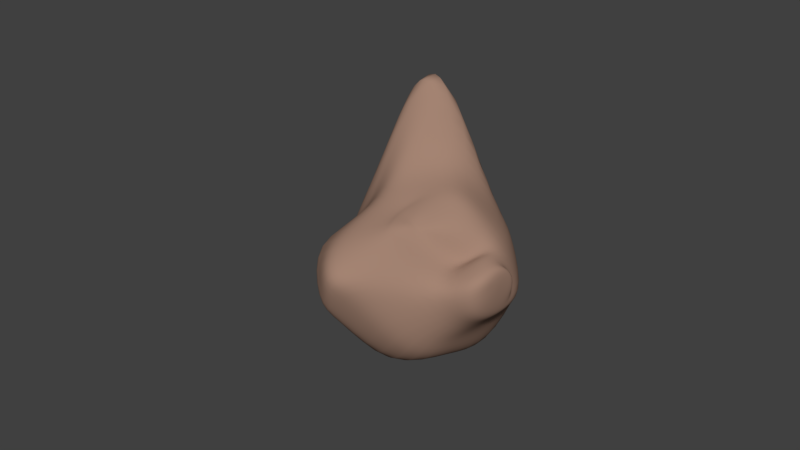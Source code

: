 # Source: Boulder4.blend  (saved by Blender 2.79.0; exported with 4.5.12 LTS)
import bpy
from mathutils import Matrix  # noqa: F401  (used for matrix-valued properties, if any)

bpy.ops.wm.read_factory_settings(use_empty=True)
scene = bpy.context.scene
scene.name = 'Scene'

# ---- collections
col_collection_1 = bpy.data.collections.new('Collection 1'); scene.collection.children.link(col_collection_1)

# ---- materials (node trees are filled in below, after node groups)
mat_material_002 = bpy.data.materials.new('Material.002')
mat_material_002.alpha_threshold = 0.0
mat_material_002.use_transparent_shadow = False
mat_material_002.diffuse_color = (0.3672, 0.2281, 0.1692, 1.0)
mat_material_002.roughness = 0.5

# ---- material node trees

# ---- world
world_world = bpy.data.worlds.new('World'); scene.world = world_world
world_world.color = (0.05088, 0.05088, 0.05088)
world_world.use_sun_shadow = False
world_world.sun_shadow_jitter_overblur = 0.0
world_world.cycles.sampling_method = 'MANUAL'

# ---- meshes
me_cube_004 = bpy.data.meshes.new('Cube.004')
me_cube_004.from_pydata([(-12.93, -9.087, -6.293), (-17.65, -10.97, -7.436), (-6.048, 7.011, -1.12), (-6.465, 6.754, 0.7482), (7.497, -6.3, -1.387), (7.034, -6.34, 1.077), (6.296, 6.296, -1.0), (6.85, 6.112, 1.569), (-6.224, -5.756, -3.657), (-5.544, 6.795, -2.577), (7.143, -5.323, -3.581), (5.461, 5.402, -2.6), (-5.635, -2.431, 3.398), (-3.739, 5.623, 5.644), (2.615, -4.324, 6.809), (6.481, 4.953, 6.449), (-6.363, 6.521, 1.474), (6.941, 5.652, 3.426), (2.673, -5.262, 5.732), (-15.46, -8.708, -4.634), (-3.387, 10.25, -2.42), (-1.583, 9.871, 0.01771), (0.9441, -8.244, -2.26), (-1.2, -6.694, -0.2523), (-3.365, 9.325, -3.783), (1.095, -6.686, -4.828), (-2.068, 5.707, 5.336), (-5.68, -3.67, 9.067), (-6.998, -6.232, 8.565), (-1.977, 9.639, 0.7764), (-5.999, 1.42, -0.5754), (-7.589, -2.113, -0.9929), (-7.768, -1.922, 0.996), (-5.045, 1.049, 1.708), (9.945, -2.809, 1.196), (7.87, 2.079, -0.9389), (8.06, 2.016, 1.257), (11.07, -3.184, 4.357), (-6.182, 1.538, -1.812), (-6.6, -1.889, -2.299), (7.459, -1.973, -2.114), (6.764, 1.768, -2.6), (-5.114, 0.5532, 6.832), (-4.048, 1.983, 5.724), (5.081, 2.635, 4.173), (4.035, -1.806, 4.921), (-7.388, -1.236, 1.82), (-4.74, 1.32, 2.65), (6.028, 2.954, 1.973), (5.704, -0.3647, 2.443), (-1.813, -0.08038, 6.648), (-3.322, -3.255, -6.912), (-4.345, 4.151, -4.278), (6.079, -3.494, -6.38), (4.893, 2.947, -5.0), (-2.263, 4.26, -5.166), (0.2412, -3.019, -7.631), (-4.683, 0.4759, -3.214), (-4.774, -1.734, -4.603), (6.675, -1.643, -5.422), (6.288, 1.058, -4.905), (1.566, 0.7361, -5.584), (1.742, -1.146, -7.028), (-4.642, -0.5687, -4.303), (-3.82, -1.319, -5.615), (-3.794, 3.606, -4.633), (-4.635, 2.987, -4.011), (-2.114, -1.096, -7.015), (-1.223, -0.07144, -6.691), (-4.712, 0.8246, -3.543), (-1.23, 1.193, -5.397), (-3.67, 1.302, -4.929), (-3.374, 1.101, -5.078), (-3.315, 1.831, -5.018), (-3.586, 1.72, -4.88), (-2.971, 1.154, -5.243), (-2.851, 1.441, -5.272), (-3.773, 1.508, -4.826), (-2.915, 1.663, -5.206), (0.1042, 8.85, 0.8052), (2.042, -8.029, -2.292), (2.08, -6.503, -4.845), (0.9852, 5.561, 5.851), (-0.3972, 8.738, 1.518), (-1.295, 8.695, -2.437), (1.374, -6.319, 0.7114), (-1.359, 7.908, -3.928), (-4.967, -3.688, 9.031), (-6.314, -6.095, 8.495), (3.154, 1.981, 6.784), (1.038, -0.596, 6.293), (3.012, -2.886, -7.943), (2.211, 3.572, -5.466), (1.259, 1.959, -6.514), (0.8928, -0.9761, -8.234), (6.169, -1.826, -6.068), (4.63, 2.657, -7.426), (6.4, -0.3385, -5.974), (5.83, 1.589, -6.496), (4.037, -2.059, -7.639), (2.774, 2.533, -8.763), (2.276, 1.075, -9.073), (2.377, -1.167, -8.909), (5.063, -2.182, -7.321), (4.346, 0.1516, -7.965), (5.215, -1.409, -7.248), (4.958, -0.3972, -7.487), (4.042, -2.306, -8.073), (3.402, 0.07629, -8.658), (3.199, -0.6699, -8.776), (3.288, -1.822, -8.657), (-1.024, 2.561, 6.808), (0.5982, 3.206, 7.714), (-1.736, 0.747, 6.55), (-1.624, 1.431, 6.254), (0.8145, 1.319, 7.674), (0.506, 0.1724, 7.666), (1.45, 2.707, 7.679), (1.726, 1.484, 7.738), (1.43, 0.4683, 7.732)], [], [(30, 33, 3, 2), (84, 79, 7, 6), (34, 37, 5, 4), (22, 23, 1, 0), (34, 4, 10, 40), (29, 16, 13, 26), (25, 8, 51, 56), (22, 0, 8, 25), (84, 6, 11, 86), (30, 2, 9, 38), (50, 42, 12, 27), (48, 17, 15, 44), (46, 19, 12, 42), (88, 18, 14, 87), (85, 5, 18, 88), (32, 1, 19, 46), (36, 7, 17, 48), (21, 3, 16, 29), (79, 21, 29, 83), (1, 23, 28, 19), (19, 28, 27, 12), (90, 50, 27, 87), (2, 20, 24, 9), (80, 22, 25, 81), (9, 24, 55, 52), (83, 29, 26, 82), (80, 85, 23, 22), (2, 3, 21, 20), (38, 9, 52, 57), (86, 11, 54, 92), (89, 82, 117, 118), (43, 42, 113, 114), (5, 37, 49, 18), (37, 36, 48, 49), (3, 33, 47, 16), (33, 32, 46, 47), (16, 47, 43, 13), (47, 46, 42, 43), (18, 49, 45, 14), (49, 48, 44, 45), (42, 50, 116, 113), (82, 26, 112, 117), (0, 31, 39, 8), (31, 30, 38, 39), (41, 40, 59, 60), (8, 39, 58, 51), (6, 35, 41, 11), (35, 34, 40, 41), (6, 7, 36, 35), (35, 36, 37, 34), (0, 1, 32, 31), (31, 32, 33, 30), (91, 94, 102, 99), (57, 52, 66, 69), (51, 58, 63, 64), (55, 61, 70, 65), (59, 53, 95, 97), (54, 60, 98, 96), (39, 38, 57, 58), (11, 41, 60, 54), (40, 10, 53, 59), (81, 25, 56, 91), (64, 63, 71, 72), (67, 64, 72, 75), (69, 66, 74, 77), (56, 51, 64, 67), (61, 62, 68, 70), (52, 55, 65, 66), (58, 57, 69, 63), (62, 56, 67, 68), (71, 76, 75, 72), (74, 73, 78, 77), (77, 78, 76, 71), (70, 68, 76, 78), (63, 69, 77, 71), (68, 67, 75, 76), (66, 65, 73, 74), (65, 70, 78, 73), (10, 81, 91, 53), (61, 93, 94, 62), (55, 92, 93, 61), (62, 94, 91, 56), (44, 89, 90, 45), (15, 82, 89, 44), (24, 86, 92, 55), (4, 5, 85, 80), (17, 83, 82, 15), (4, 80, 81, 10), (45, 90, 87, 14), (7, 79, 83, 17), (23, 85, 88, 28), (28, 88, 87, 27), (20, 84, 86, 24), (20, 21, 79, 84), (96, 98, 106, 104), (97, 95, 103, 105), (100, 96, 104, 108), (94, 93, 101, 102), (53, 91, 99, 95), (92, 54, 96, 100), (60, 59, 97, 98), (93, 92, 100, 101), (110, 105, 103, 107), (108, 104, 106, 109), (109, 106, 105, 110), (99, 102, 110, 107), (102, 101, 109, 110), (98, 97, 105, 106), (95, 99, 107, 103), (101, 100, 108, 109), (117, 112, 115, 118), (118, 115, 116, 119), (112, 111, 114, 115), (115, 114, 113, 116), (50, 90, 119, 116), (90, 89, 118, 119), (13, 43, 114, 111), (26, 13, 111, 112)])
me_cube_004.polygons.foreach_set('use_smooth', [True] * 118)
me_cube_004.materials.append(mat_material_002)
me_cube_004.use_remesh_preserve_volume = False
me_cube_004.use_remesh_preserve_attributes = False
me_cube_004.use_mirror_vertex_groups = False
me_cube_004.update()

# ---- objects
ob_cube_003 = bpy.data.objects.new('Cube.003', me_cube_004)

# ---- transforms, parenting, visibility, modifiers, constraints
ob_cube_003.location = (-11.35, -1.496e-06, 23.52)
ob_cube_003.rotation_euler = (3.503, 0.9473, 0.1869)
ob_cube_003.lineart.crease_threshold = 0.0
_m = ob_cube_003.modifiers.new('Subsurf', 'SUBSURF')
_m.uv_smooth = 'PRESERVE_CORNERS'
_m.quality = 2
_m.levels = 2
_m.show_only_control_edges = False

# ---- collection membership
col_collection_1.objects.link(ob_cube_003)

# ---- scene / render settings (as saved in the file)
scene.frame_start = 1; scene.frame_end = 250; scene.frame_set(1)
scene.render.engine = 'BLENDER_EEVEE_NEXT'
scene.render.resolution_percentage = 50
scene.render.dither_intensity = 0.0
scene.cycles.use_denoising = False
scene.cycles.samples = 128
scene.cycles.sampling_pattern = 'TABULATED_SOBOL'
scene.cycles.use_adaptive_sampling = False
scene.cycles.use_light_tree = False
scene.cycles.blur_glossy = 0.0
scene.cycles.sample_clamp_indirect = 0.0
scene.view_settings.view_transform = 'Standard'
bpy.context.view_layer.update()

# ---- added for rendering (the .blend has no active camera and no usable light): camera, sun
cam_auto = bpy.data.cameras.new('AutoCamera')
cam_auto.lens = 50.0
cam_auto.sensor_width = 36.0
cam_auto.clip_end = 1000.0
ob_auto_camera = bpy.data.objects.new('AutoCamera', cam_auto)
scene.collection.objects.link(ob_auto_camera)
ob_auto_camera.location = (39.9029, -63.7231, 68.7463)
ob_auto_camera.rotation_euler = (1.09748, -7.21219e-08, 0.694738)
scene.camera = ob_auto_camera
light_auto_sun = bpy.data.lights.new('AutoSun', 'SUN')
light_auto_sun.energy = 3.0
light_auto_sun.angle = 0.0523599
ob_auto_sun = bpy.data.objects.new('AutoSun', light_auto_sun)
scene.collection.objects.link(ob_auto_sun)
ob_auto_sun.rotation_euler = (0.872665, 0.174533, 0.523599)
bpy.context.view_layer.update()

